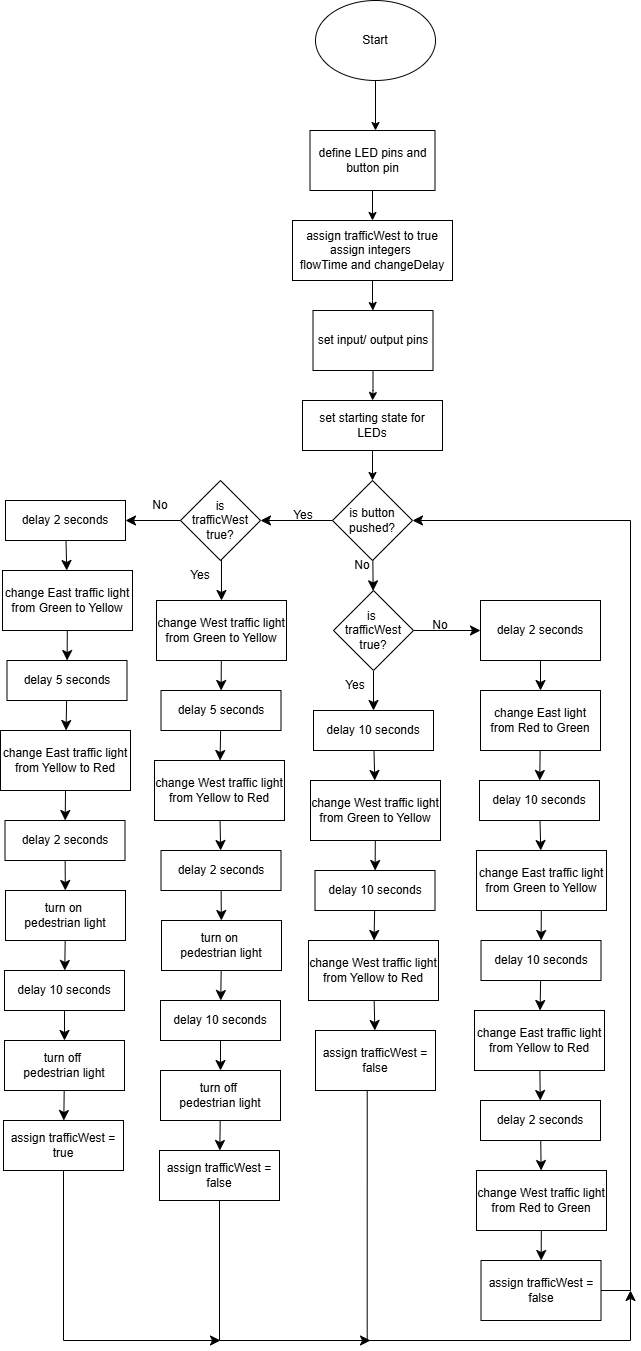

The diagram above was exported from draw.io. Its source (the exported page's mxGraphModel, read from the mxfile embedded in the PNG):
<mxGraphModel dx="1041" dy="622" grid="1" gridSize="10" guides="1" tooltips="1" connect="1" arrows="1" fold="1" page="1" pageScale="1" pageWidth="850" pageHeight="1100" math="0" shadow="0">
  <root>
    <mxCell id="0" />
    <mxCell id="1" parent="0" />
    <mxCell id="XSWVWRDxkPNYDk-PR182-1" parent="1" style="ellipse;whiteSpace=wrap;html=1;" value="Start" vertex="1">
      <mxGeometry height="80" width="120" x="365" y="30" as="geometry" />
    </mxCell>
    <mxCell id="XSWVWRDxkPNYDk-PR182-3" edge="1" parent="1" source="XSWVWRDxkPNYDk-PR182-1" style="endArrow=classic;html=1;rounded=0;exitX=0.5;exitY=1;exitDx=0;exitDy=0;" value="">
      <mxGeometry height="50" relative="1" width="50" as="geometry">
        <mxPoint x="450" y="380" as="sourcePoint" />
        <mxPoint x="425" y="160" as="targetPoint" />
      </mxGeometry>
    </mxCell>
    <mxCell id="XEH0ZGz2PJob-yrIgbSY-3" edge="1" parent="1" source="XEH0ZGz2PJob-yrIgbSY-1" style="edgeStyle=orthogonalEdgeStyle;rounded=0;orthogonalLoop=1;jettySize=auto;html=1;" target="XEH0ZGz2PJob-yrIgbSY-2" value="">
      <mxGeometry relative="1" as="geometry" />
    </mxCell>
    <mxCell id="XEH0ZGz2PJob-yrIgbSY-1" parent="1" style="rounded=0;whiteSpace=wrap;html=1;" value="define LED pins and button pin" vertex="1">
      <mxGeometry height="60" width="125" x="359.5" y="160" as="geometry" />
    </mxCell>
    <mxCell id="XEH0ZGz2PJob-yrIgbSY-5" edge="1" parent="1" source="XEH0ZGz2PJob-yrIgbSY-2" style="edgeStyle=orthogonalEdgeStyle;rounded=0;orthogonalLoop=1;jettySize=auto;html=1;" target="XEH0ZGz2PJob-yrIgbSY-4" value="">
      <mxGeometry relative="1" as="geometry" />
    </mxCell>
    <mxCell id="XEH0ZGz2PJob-yrIgbSY-2" parent="1" style="rounded=0;whiteSpace=wrap;html=1;" value="assign trafficWest to true&lt;div&gt;assign integers&amp;nbsp;&lt;/div&gt;&lt;div&gt;flowTime and changeDelay&lt;/div&gt;" vertex="1">
      <mxGeometry height="60" width="160" x="342" y="250" as="geometry" />
    </mxCell>
    <mxCell id="XEH0ZGz2PJob-yrIgbSY-7" edge="1" parent="1" source="XEH0ZGz2PJob-yrIgbSY-4" style="edgeStyle=orthogonalEdgeStyle;rounded=0;orthogonalLoop=1;jettySize=auto;html=1;" target="XEH0ZGz2PJob-yrIgbSY-6" value="">
      <mxGeometry relative="1" as="geometry" />
    </mxCell>
    <mxCell id="XEH0ZGz2PJob-yrIgbSY-4" parent="1" style="rounded=0;whiteSpace=wrap;html=1;" value="set input/ output pins" vertex="1">
      <mxGeometry height="60" width="120" x="362.5" y="340" as="geometry" />
    </mxCell>
    <mxCell id="XEH0ZGz2PJob-yrIgbSY-9" edge="1" parent="1" source="XEH0ZGz2PJob-yrIgbSY-6" style="edgeStyle=orthogonalEdgeStyle;rounded=0;orthogonalLoop=1;jettySize=auto;html=1;" value="">
      <mxGeometry relative="1" as="geometry">
        <mxPoint x="421.9999999999999" y="510" as="targetPoint" />
      </mxGeometry>
    </mxCell>
    <mxCell id="XEH0ZGz2PJob-yrIgbSY-6" parent="1" style="rounded=0;whiteSpace=wrap;html=1;" value="set starting state for LEDs" vertex="1">
      <mxGeometry height="50" width="140" x="352" y="430" as="geometry" />
    </mxCell>
    <mxCell id="MurU-TZY2br13FiblaZD-3" edge="1" parent="1" source="MurU-TZY2br13FiblaZD-1" style="edgeStyle=none;curved=1;rounded=0;orthogonalLoop=1;jettySize=auto;html=1;fontSize=12;startSize=8;endSize=8;" target="MurU-TZY2br13FiblaZD-2" value="">
      <mxGeometry relative="1" as="geometry" />
    </mxCell>
    <mxCell id="MurU-TZY2br13FiblaZD-41" edge="1" parent="1" source="MurU-TZY2br13FiblaZD-1" style="edgeStyle=none;curved=1;rounded=0;orthogonalLoop=1;jettySize=auto;html=1;fontSize=12;startSize=8;endSize=8;" target="MurU-TZY2br13FiblaZD-40" value="">
      <mxGeometry relative="1" as="geometry" />
    </mxCell>
    <mxCell id="MurU-TZY2br13FiblaZD-1" parent="1" style="rhombus;whiteSpace=wrap;html=1;" value="is button pushed?" vertex="1">
      <mxGeometry height="80" width="80" x="382" y="510" as="geometry" />
    </mxCell>
    <mxCell id="MurU-TZY2br13FiblaZD-9" edge="1" parent="1" source="MurU-TZY2br13FiblaZD-2" style="edgeStyle=none;curved=1;rounded=0;orthogonalLoop=1;jettySize=auto;html=1;fontSize=12;startSize=8;endSize=8;" target="MurU-TZY2br13FiblaZD-5" value="">
      <mxGeometry relative="1" as="geometry" />
    </mxCell>
    <mxCell id="MurU-TZY2br13FiblaZD-31" edge="1" parent="1" source="MurU-TZY2br13FiblaZD-2" style="edgeStyle=none;curved=1;rounded=0;orthogonalLoop=1;jettySize=auto;html=1;fontSize=12;startSize=8;endSize=8;" target="MurU-TZY2br13FiblaZD-30" value="">
      <mxGeometry relative="1" as="geometry" />
    </mxCell>
    <mxCell id="MurU-TZY2br13FiblaZD-2" parent="1" style="rhombus;whiteSpace=wrap;html=1;" value="is&amp;nbsp;&lt;div&gt;trafficWest true?&lt;/div&gt;" vertex="1">
      <mxGeometry height="80" width="80" x="383" y="620" as="geometry" />
    </mxCell>
    <mxCell id="MurU-TZY2br13FiblaZD-4" parent="1" style="text;html=1;whiteSpace=wrap;strokeColor=none;fillColor=none;align=center;verticalAlign=middle;rounded=0;" value="No" vertex="1">
      <mxGeometry height="30" width="60" x="382" y="580" as="geometry" />
    </mxCell>
    <mxCell id="MurU-TZY2br13FiblaZD-10" edge="1" parent="1" source="MurU-TZY2br13FiblaZD-5" style="edgeStyle=none;curved=1;rounded=0;orthogonalLoop=1;jettySize=auto;html=1;fontSize=12;startSize=8;endSize=8;" target="MurU-TZY2br13FiblaZD-6" value="">
      <mxGeometry relative="1" as="geometry" />
    </mxCell>
    <mxCell id="MurU-TZY2br13FiblaZD-5" parent="1" style="rounded=0;whiteSpace=wrap;html=1;" value="delay 10 seconds" vertex="1">
      <mxGeometry height="40" width="120" x="363" y="740" as="geometry" />
    </mxCell>
    <mxCell id="MurU-TZY2br13FiblaZD-14" edge="1" parent="1" source="MurU-TZY2br13FiblaZD-6" style="edgeStyle=none;curved=1;rounded=0;orthogonalLoop=1;jettySize=auto;html=1;fontSize=12;startSize=8;endSize=8;" target="MurU-TZY2br13FiblaZD-12" value="">
      <mxGeometry relative="1" as="geometry" />
    </mxCell>
    <mxCell id="MurU-TZY2br13FiblaZD-6" parent="1" style="rounded=0;whiteSpace=wrap;html=1;" value="change West traffic light from Green to Yellow" vertex="1">
      <mxGeometry height="60" width="130" x="360" y="810" as="geometry" />
    </mxCell>
    <mxCell id="MurU-TZY2br13FiblaZD-11" parent="1" style="text;html=1;whiteSpace=wrap;strokeColor=none;fillColor=none;align=center;verticalAlign=middle;rounded=0;" value="Yes" vertex="1">
      <mxGeometry height="30" width="60" x="375" y="700" as="geometry" />
    </mxCell>
    <mxCell id="MurU-TZY2br13FiblaZD-16" edge="1" parent="1" source="MurU-TZY2br13FiblaZD-12" style="edgeStyle=none;curved=1;rounded=0;orthogonalLoop=1;jettySize=auto;html=1;fontSize=12;startSize=8;endSize=8;" target="MurU-TZY2br13FiblaZD-15" value="">
      <mxGeometry relative="1" as="geometry" />
    </mxCell>
    <mxCell id="MurU-TZY2br13FiblaZD-12" parent="1" style="rounded=0;whiteSpace=wrap;html=1;" value="delay 10 seconds" vertex="1">
      <mxGeometry height="40" width="120" x="364.5" y="900" as="geometry" />
    </mxCell>
    <mxCell id="MurU-TZY2br13FiblaZD-18" edge="1" parent="1" source="MurU-TZY2br13FiblaZD-15" style="edgeStyle=none;curved=1;rounded=0;orthogonalLoop=1;jettySize=auto;html=1;fontSize=12;startSize=8;endSize=8;" target="MurU-TZY2br13FiblaZD-17" value="">
      <mxGeometry relative="1" as="geometry" />
    </mxCell>
    <mxCell id="MurU-TZY2br13FiblaZD-15" parent="1" style="rounded=0;whiteSpace=wrap;html=1;" value="change West traffic light from Yellow to Red" vertex="1">
      <mxGeometry height="60" width="130" x="358" y="970" as="geometry" />
    </mxCell>
    <mxCell id="MurU-TZY2br13FiblaZD-17" parent="1" style="rounded=0;whiteSpace=wrap;html=1;" value="assign trafficWest = false" vertex="1">
      <mxGeometry height="60" width="120" x="365" y="1060" as="geometry" />
    </mxCell>
    <mxCell id="MurU-TZY2br13FiblaZD-19" edge="1" parent="1" source="MurU-TZY2br13FiblaZD-20" style="edgeStyle=none;curved=1;rounded=0;orthogonalLoop=1;jettySize=auto;html=1;fontSize=12;startSize=8;endSize=8;" target="MurU-TZY2br13FiblaZD-22" value="">
      <mxGeometry relative="1" as="geometry" />
    </mxCell>
    <mxCell id="MurU-TZY2br13FiblaZD-20" parent="1" style="rounded=0;whiteSpace=wrap;html=1;" value="delay 10 seconds" vertex="1">
      <mxGeometry height="40" width="120" x="529" y="810" as="geometry" />
    </mxCell>
    <mxCell id="MurU-TZY2br13FiblaZD-21" edge="1" parent="1" source="MurU-TZY2br13FiblaZD-22" style="edgeStyle=none;curved=1;rounded=0;orthogonalLoop=1;jettySize=auto;html=1;fontSize=12;startSize=8;endSize=8;" target="MurU-TZY2br13FiblaZD-24" value="">
      <mxGeometry relative="1" as="geometry" />
    </mxCell>
    <mxCell id="MurU-TZY2br13FiblaZD-22" parent="1" style="rounded=0;whiteSpace=wrap;html=1;" value="change East traffic light from Green to Yellow" vertex="1">
      <mxGeometry height="60" width="130" x="526" y="880" as="geometry" />
    </mxCell>
    <mxCell id="MurU-TZY2br13FiblaZD-23" edge="1" parent="1" source="MurU-TZY2br13FiblaZD-24" style="edgeStyle=none;curved=1;rounded=0;orthogonalLoop=1;jettySize=auto;html=1;fontSize=12;startSize=8;endSize=8;" target="MurU-TZY2br13FiblaZD-26" value="">
      <mxGeometry relative="1" as="geometry" />
    </mxCell>
    <mxCell id="MurU-TZY2br13FiblaZD-24" parent="1" style="rounded=0;whiteSpace=wrap;html=1;" value="delay 10 seconds" vertex="1">
      <mxGeometry height="40" width="120" x="530.5" y="970" as="geometry" />
    </mxCell>
    <mxCell id="MurU-TZY2br13FiblaZD-36" edge="1" parent="1" source="MurU-TZY2br13FiblaZD-26" style="edgeStyle=none;curved=1;rounded=0;orthogonalLoop=1;jettySize=auto;html=1;fontSize=12;startSize=8;endSize=8;" target="MurU-TZY2br13FiblaZD-35" value="">
      <mxGeometry relative="1" as="geometry" />
    </mxCell>
    <mxCell id="MurU-TZY2br13FiblaZD-26" parent="1" style="rounded=0;whiteSpace=wrap;html=1;" value="change East traffic light from Yellow to Red" vertex="1">
      <mxGeometry height="60" width="130" x="524" y="1040" as="geometry" />
    </mxCell>
    <mxCell id="MurU-TZY2br13FiblaZD-27" parent="1" style="rounded=0;whiteSpace=wrap;html=1;" value="assign trafficWest = false" vertex="1">
      <mxGeometry height="60" width="120" x="530.5" y="1290" as="geometry" />
    </mxCell>
    <mxCell id="MurU-TZY2br13FiblaZD-29" parent="1" style="text;html=1;whiteSpace=wrap;strokeColor=none;fillColor=none;align=center;verticalAlign=middle;rounded=0;" value="No" vertex="1">
      <mxGeometry height="30" width="60" x="460" y="640" as="geometry" />
    </mxCell>
    <mxCell id="MurU-TZY2br13FiblaZD-33" edge="1" parent="1" source="MurU-TZY2br13FiblaZD-30" style="edgeStyle=none;curved=1;rounded=0;orthogonalLoop=1;jettySize=auto;html=1;fontSize=12;startSize=8;endSize=8;" target="MurU-TZY2br13FiblaZD-32" value="">
      <mxGeometry relative="1" as="geometry" />
    </mxCell>
    <mxCell id="MurU-TZY2br13FiblaZD-30" parent="1" style="rounded=0;whiteSpace=wrap;html=1;" value="delay 2 seconds" vertex="1">
      <mxGeometry height="60" width="120" x="530" y="630" as="geometry" />
    </mxCell>
    <mxCell id="MurU-TZY2br13FiblaZD-34" edge="1" parent="1" source="MurU-TZY2br13FiblaZD-32" style="edgeStyle=none;curved=1;rounded=0;orthogonalLoop=1;jettySize=auto;html=1;fontSize=12;startSize=8;endSize=8;" target="MurU-TZY2br13FiblaZD-20" value="">
      <mxGeometry relative="1" as="geometry" />
    </mxCell>
    <mxCell id="MurU-TZY2br13FiblaZD-32" parent="1" style="rounded=0;whiteSpace=wrap;html=1;" value="change East light from Red to Green" vertex="1">
      <mxGeometry height="60" width="120" x="530" y="720" as="geometry" />
    </mxCell>
    <mxCell id="MurU-TZY2br13FiblaZD-38" edge="1" parent="1" source="MurU-TZY2br13FiblaZD-35" style="edgeStyle=none;curved=1;rounded=0;orthogonalLoop=1;jettySize=auto;html=1;fontSize=12;startSize=8;endSize=8;" target="MurU-TZY2br13FiblaZD-37" value="">
      <mxGeometry relative="1" as="geometry" />
    </mxCell>
    <mxCell id="MurU-TZY2br13FiblaZD-35" parent="1" style="rounded=0;whiteSpace=wrap;html=1;" value="delay 2 seconds" vertex="1">
      <mxGeometry height="40" width="120" x="530" y="1130" as="geometry" />
    </mxCell>
    <mxCell id="MurU-TZY2br13FiblaZD-39" edge="1" parent="1" source="MurU-TZY2br13FiblaZD-37" style="edgeStyle=none;curved=1;rounded=0;orthogonalLoop=1;jettySize=auto;html=1;fontSize=12;startSize=8;endSize=8;" target="MurU-TZY2br13FiblaZD-27" value="">
      <mxGeometry relative="1" as="geometry" />
    </mxCell>
    <mxCell id="MurU-TZY2br13FiblaZD-37" parent="1" style="rounded=0;whiteSpace=wrap;html=1;" value="change West traffic light from Red to Green" vertex="1">
      <mxGeometry height="60" width="130" x="526" y="1200" as="geometry" />
    </mxCell>
    <mxCell id="MurU-TZY2br13FiblaZD-68" edge="1" parent="1" source="MurU-TZY2br13FiblaZD-40" style="edgeStyle=none;curved=1;rounded=0;orthogonalLoop=1;jettySize=auto;html=1;fontSize=12;startSize=8;endSize=8;" target="MurU-TZY2br13FiblaZD-62" value="">
      <mxGeometry relative="1" as="geometry" />
    </mxCell>
    <mxCell id="MurU-TZY2br13FiblaZD-40" parent="1" style="rhombus;whiteSpace=wrap;html=1;" value="is&lt;div&gt;trafficWest&lt;/div&gt;&lt;div&gt;true?&lt;/div&gt;" vertex="1">
      <mxGeometry height="80" width="80" x="230" y="510" as="geometry" />
    </mxCell>
    <mxCell id="MurU-TZY2br13FiblaZD-42" parent="1" style="text;html=1;whiteSpace=wrap;strokeColor=none;fillColor=none;align=center;verticalAlign=middle;rounded=0;" value="Yes" vertex="1">
      <mxGeometry height="30" width="60" x="323" y="530" as="geometry" />
    </mxCell>
    <mxCell id="MurU-TZY2br13FiblaZD-44" edge="1" parent="1" source="MurU-TZY2br13FiblaZD-45" style="edgeStyle=none;curved=1;rounded=0;orthogonalLoop=1;jettySize=auto;html=1;fontSize=12;startSize=8;endSize=8;" target="MurU-TZY2br13FiblaZD-47" value="">
      <mxGeometry relative="1" as="geometry" />
    </mxCell>
    <mxCell id="MurU-TZY2br13FiblaZD-45" parent="1" style="rounded=0;whiteSpace=wrap;html=1;" value="change West traffic light from Green to Yellow" vertex="1">
      <mxGeometry height="60" width="130" x="206" y="630" as="geometry" />
    </mxCell>
    <mxCell id="MurU-TZY2br13FiblaZD-46" edge="1" parent="1" source="MurU-TZY2br13FiblaZD-47" style="edgeStyle=none;curved=1;rounded=0;orthogonalLoop=1;jettySize=auto;html=1;fontSize=12;startSize=8;endSize=8;" target="MurU-TZY2br13FiblaZD-48" value="">
      <mxGeometry relative="1" as="geometry" />
    </mxCell>
    <mxCell id="MurU-TZY2br13FiblaZD-47" parent="1" style="rounded=0;whiteSpace=wrap;html=1;" value="delay 5 seconds" vertex="1">
      <mxGeometry height="40" width="120" x="210.5" y="720" as="geometry" />
    </mxCell>
    <mxCell id="MurU-TZY2br13FiblaZD-52" edge="1" parent="1" source="MurU-TZY2br13FiblaZD-48" style="edgeStyle=none;curved=1;rounded=0;orthogonalLoop=1;jettySize=auto;html=1;fontSize=12;startSize=8;endSize=8;" target="MurU-TZY2br13FiblaZD-51" value="">
      <mxGeometry relative="1" as="geometry" />
    </mxCell>
    <mxCell id="MurU-TZY2br13FiblaZD-48" parent="1" style="rounded=0;whiteSpace=wrap;html=1;" value="change West traffic light from Yellow to Red" vertex="1">
      <mxGeometry height="60" width="130" x="204" y="790" as="geometry" />
    </mxCell>
    <mxCell id="MurU-TZY2br13FiblaZD-50" edge="1" parent="1" source="MurU-TZY2br13FiblaZD-40" style="endArrow=classic;html=1;rounded=0;fontSize=12;startSize=8;endSize=8;curved=1;exitX=0.512;exitY=0.993;exitDx=0;exitDy=0;exitPerimeter=0;" target="MurU-TZY2br13FiblaZD-45" value="">
      <mxGeometry height="50" relative="1" width="50" as="geometry">
        <mxPoint x="400" y="810" as="sourcePoint" />
        <mxPoint x="450" y="760" as="targetPoint" />
      </mxGeometry>
    </mxCell>
    <mxCell id="MurU-TZY2br13FiblaZD-54" edge="1" parent="1" source="MurU-TZY2br13FiblaZD-51" style="edgeStyle=none;curved=1;rounded=0;orthogonalLoop=1;jettySize=auto;html=1;fontSize=12;startSize=8;endSize=8;" target="MurU-TZY2br13FiblaZD-53" value="">
      <mxGeometry relative="1" as="geometry" />
    </mxCell>
    <mxCell id="MurU-TZY2br13FiblaZD-51" parent="1" style="rounded=0;whiteSpace=wrap;html=1;" value="delay 2 seconds" vertex="1">
      <mxGeometry height="40" width="120" x="210.5" y="880" as="geometry" />
    </mxCell>
    <mxCell id="MurU-TZY2br13FiblaZD-56" edge="1" parent="1" source="MurU-TZY2br13FiblaZD-53" style="edgeStyle=none;curved=1;rounded=0;orthogonalLoop=1;jettySize=auto;html=1;fontSize=12;startSize=8;endSize=8;" target="MurU-TZY2br13FiblaZD-55" value="">
      <mxGeometry relative="1" as="geometry" />
    </mxCell>
    <mxCell id="MurU-TZY2br13FiblaZD-53" parent="1" style="rounded=0;whiteSpace=wrap;html=1;" value="turn on&amp;nbsp;&lt;div&gt;pedestrian light&lt;/div&gt;" vertex="1">
      <mxGeometry height="50" width="120" x="211" y="950" as="geometry" />
    </mxCell>
    <mxCell id="MurU-TZY2br13FiblaZD-55" parent="1" style="rounded=0;whiteSpace=wrap;html=1;" value="delay 10 seconds" vertex="1">
      <mxGeometry height="40" width="120" x="210" y="1030" as="geometry" />
    </mxCell>
    <mxCell id="MurU-TZY2br13FiblaZD-60" edge="1" parent="1" source="MurU-TZY2br13FiblaZD-57" style="edgeStyle=none;curved=1;rounded=0;orthogonalLoop=1;jettySize=auto;html=1;fontSize=12;startSize=8;endSize=8;" target="MurU-TZY2br13FiblaZD-59" value="">
      <mxGeometry relative="1" as="geometry" />
    </mxCell>
    <mxCell id="MurU-TZY2br13FiblaZD-57" parent="1" style="rounded=0;whiteSpace=wrap;html=1;" value="turn off&amp;nbsp;&lt;div&gt;pedestrian light&lt;/div&gt;" vertex="1">
      <mxGeometry height="50" width="120" x="210" y="1100" as="geometry" />
    </mxCell>
    <mxCell id="MurU-TZY2br13FiblaZD-58" edge="1" parent="1" source="MurU-TZY2br13FiblaZD-55" style="endArrow=classic;html=1;rounded=0;fontSize=12;startSize=8;endSize=8;curved=1;exitX=0.5;exitY=1;exitDx=0;exitDy=0;entryX=0.5;entryY=0;entryDx=0;entryDy=0;" target="MurU-TZY2br13FiblaZD-57" value="">
      <mxGeometry height="50" relative="1" width="50" as="geometry">
        <mxPoint x="400" y="1030" as="sourcePoint" />
        <mxPoint x="450" y="980" as="targetPoint" />
      </mxGeometry>
    </mxCell>
    <mxCell id="MurU-TZY2br13FiblaZD-59" parent="1" style="rounded=0;whiteSpace=wrap;html=1;" value="assign trafficWest = false" vertex="1">
      <mxGeometry height="50" width="120" x="209" y="1180" as="geometry" />
    </mxCell>
    <mxCell id="MurU-TZY2br13FiblaZD-61" edge="1" parent="1" source="MurU-TZY2br13FiblaZD-62" style="edgeStyle=none;curved=1;rounded=0;orthogonalLoop=1;jettySize=auto;html=1;fontSize=12;startSize=8;endSize=8;" target="MurU-TZY2br13FiblaZD-64" value="">
      <mxGeometry relative="1" as="geometry" />
    </mxCell>
    <mxCell id="MurU-TZY2br13FiblaZD-62" parent="1" style="rounded=0;whiteSpace=wrap;html=1;" value="delay 2 seconds" vertex="1">
      <mxGeometry height="40" width="120" x="55" y="530" as="geometry" />
    </mxCell>
    <mxCell id="MurU-TZY2br13FiblaZD-63" edge="1" parent="1" source="MurU-TZY2br13FiblaZD-64" style="edgeStyle=none;curved=1;rounded=0;orthogonalLoop=1;jettySize=auto;html=1;fontSize=12;startSize=8;endSize=8;" target="MurU-TZY2br13FiblaZD-66" value="">
      <mxGeometry relative="1" as="geometry" />
    </mxCell>
    <mxCell id="MurU-TZY2br13FiblaZD-64" parent="1" style="rounded=0;whiteSpace=wrap;html=1;" value="change East traffic light from Green to Yellow" vertex="1">
      <mxGeometry height="60" width="130" x="52" y="600" as="geometry" />
    </mxCell>
    <mxCell id="MurU-TZY2br13FiblaZD-65" edge="1" parent="1" source="MurU-TZY2br13FiblaZD-66" style="edgeStyle=none;curved=1;rounded=0;orthogonalLoop=1;jettySize=auto;html=1;fontSize=12;startSize=8;endSize=8;" target="MurU-TZY2br13FiblaZD-67" value="">
      <mxGeometry relative="1" as="geometry" />
    </mxCell>
    <mxCell id="MurU-TZY2br13FiblaZD-66" parent="1" style="rounded=0;whiteSpace=wrap;html=1;" value="delay 5 seconds" vertex="1">
      <mxGeometry height="40" width="120" x="56.5" y="690" as="geometry" />
    </mxCell>
    <mxCell id="MurU-TZY2br13FiblaZD-67" parent="1" style="rounded=0;whiteSpace=wrap;html=1;" value="change East traffic light from Yellow to Red" vertex="1">
      <mxGeometry height="60" width="130" x="50" y="760" as="geometry" />
    </mxCell>
    <mxCell id="MurU-TZY2br13FiblaZD-69" parent="1" style="text;html=1;whiteSpace=wrap;strokeColor=none;fillColor=none;align=center;verticalAlign=middle;rounded=0;" value="Yes" vertex="1">
      <mxGeometry height="30" width="60" x="220" y="590" as="geometry" />
    </mxCell>
    <mxCell id="MurU-TZY2br13FiblaZD-70" parent="1" style="text;html=1;whiteSpace=wrap;strokeColor=none;fillColor=none;align=center;verticalAlign=middle;rounded=0;" value="No" vertex="1">
      <mxGeometry height="30" width="60" x="180" y="520" as="geometry" />
    </mxCell>
    <mxCell id="MurU-TZY2br13FiblaZD-71" edge="1" parent="1" source="MurU-TZY2br13FiblaZD-72" style="edgeStyle=none;curved=1;rounded=0;orthogonalLoop=1;jettySize=auto;html=1;fontSize=12;startSize=8;endSize=8;" target="MurU-TZY2br13FiblaZD-74" value="">
      <mxGeometry relative="1" as="geometry" />
    </mxCell>
    <mxCell id="MurU-TZY2br13FiblaZD-72" parent="1" style="rounded=0;whiteSpace=wrap;html=1;" value="delay 2 seconds" vertex="1">
      <mxGeometry height="40" width="120" x="54.5" y="850" as="geometry" />
    </mxCell>
    <mxCell id="MurU-TZY2br13FiblaZD-73" edge="1" parent="1" source="MurU-TZY2br13FiblaZD-74" style="edgeStyle=none;curved=1;rounded=0;orthogonalLoop=1;jettySize=auto;html=1;fontSize=12;startSize=8;endSize=8;" target="MurU-TZY2br13FiblaZD-75" value="">
      <mxGeometry relative="1" as="geometry" />
    </mxCell>
    <mxCell id="MurU-TZY2br13FiblaZD-74" parent="1" style="rounded=0;whiteSpace=wrap;html=1;" value="turn on&amp;nbsp;&lt;div&gt;pedestrian light&lt;/div&gt;" vertex="1">
      <mxGeometry height="50" width="120" x="55" y="920" as="geometry" />
    </mxCell>
    <mxCell id="MurU-TZY2br13FiblaZD-75" parent="1" style="rounded=0;whiteSpace=wrap;html=1;" value="delay 10 seconds" vertex="1">
      <mxGeometry height="40" width="120" x="54" y="1000" as="geometry" />
    </mxCell>
    <mxCell id="MurU-TZY2br13FiblaZD-76" edge="1" parent="1" source="MurU-TZY2br13FiblaZD-77" style="edgeStyle=none;curved=1;rounded=0;orthogonalLoop=1;jettySize=auto;html=1;fontSize=12;startSize=8;endSize=8;" target="MurU-TZY2br13FiblaZD-79" value="">
      <mxGeometry relative="1" as="geometry" />
    </mxCell>
    <mxCell id="MurU-TZY2br13FiblaZD-77" parent="1" style="rounded=0;whiteSpace=wrap;html=1;" value="turn off&amp;nbsp;&lt;div&gt;pedestrian light&lt;/div&gt;" vertex="1">
      <mxGeometry height="50" width="120" x="54" y="1070" as="geometry" />
    </mxCell>
    <mxCell id="MurU-TZY2br13FiblaZD-78" edge="1" parent="1" source="MurU-TZY2br13FiblaZD-75" style="endArrow=classic;html=1;rounded=0;fontSize=12;startSize=8;endSize=8;curved=1;exitX=0.5;exitY=1;exitDx=0;exitDy=0;entryX=0.5;entryY=0;entryDx=0;entryDy=0;" target="MurU-TZY2br13FiblaZD-77" value="">
      <mxGeometry height="50" relative="1" width="50" as="geometry">
        <mxPoint x="244" y="1000" as="sourcePoint" />
        <mxPoint x="294" y="950" as="targetPoint" />
      </mxGeometry>
    </mxCell>
    <mxCell id="MurU-TZY2br13FiblaZD-79" parent="1" style="rounded=0;whiteSpace=wrap;html=1;" value="assign trafficWest = true" vertex="1">
      <mxGeometry height="50" width="120" x="53" y="1150" as="geometry" />
    </mxCell>
    <mxCell id="MurU-TZY2br13FiblaZD-80" edge="1" parent="1" source="MurU-TZY2br13FiblaZD-67" style="endArrow=classic;html=1;rounded=0;fontSize=12;startSize=8;endSize=8;curved=1;exitX=0.5;exitY=1;exitDx=0;exitDy=0;" target="MurU-TZY2br13FiblaZD-72" value="">
      <mxGeometry height="50" relative="1" width="50" as="geometry">
        <mxPoint x="280" y="1080" as="sourcePoint" />
        <mxPoint x="330" y="1030" as="targetPoint" />
      </mxGeometry>
    </mxCell>
    <mxCell id="MurU-TZY2br13FiblaZD-83" edge="1" parent="1" source="MurU-TZY2br13FiblaZD-27" style="endArrow=classic;html=1;rounded=0;fontSize=12;startSize=8;endSize=8;exitX=1;exitY=0.5;exitDx=0;exitDy=0;entryX=1;entryY=0.5;entryDx=0;entryDy=0;edgeStyle=orthogonalEdgeStyle;" target="MurU-TZY2br13FiblaZD-1" value="">
      <mxGeometry height="50" relative="1" width="50" as="geometry">
        <Array as="points">
          <mxPoint x="680" y="1320" />
          <mxPoint x="680" y="550" />
        </Array>
        <mxPoint x="520" y="1080" as="sourcePoint" />
        <mxPoint x="700" y="750" as="targetPoint" />
      </mxGeometry>
    </mxCell>
    <mxCell id="MurU-TZY2br13FiblaZD-84" edge="1" parent="1" source="MurU-TZY2br13FiblaZD-17" style="endArrow=classic;html=1;rounded=0;fontSize=12;startSize=8;endSize=8;exitX=0.431;exitY=0.991;exitDx=0;exitDy=0;exitPerimeter=0;edgeStyle=orthogonalEdgeStyle;" value="">
      <mxGeometry height="50" relative="1" width="50" as="geometry">
        <Array as="points">
          <mxPoint x="417" y="1370" />
          <mxPoint x="680" y="1370" />
        </Array>
        <mxPoint x="520" y="1160" as="sourcePoint" />
        <mxPoint x="680" y="1320" as="targetPoint" />
      </mxGeometry>
    </mxCell>
    <mxCell id="MurU-TZY2br13FiblaZD-85" edge="1" parent="1" source="MurU-TZY2br13FiblaZD-59" style="endArrow=classic;html=1;rounded=0;fontSize=12;startSize=8;endSize=8;exitX=0.5;exitY=1;exitDx=0;exitDy=0;edgeStyle=orthogonalEdgeStyle;" value="">
      <mxGeometry height="50" relative="1" width="50" as="geometry">
        <Array as="points">
          <mxPoint x="269" y="1370" />
        </Array>
        <mxPoint x="520" y="1230" as="sourcePoint" />
        <mxPoint x="420" y="1370" as="targetPoint" />
      </mxGeometry>
    </mxCell>
    <mxCell id="MurU-TZY2br13FiblaZD-86" edge="1" parent="1" source="MurU-TZY2br13FiblaZD-79" style="endArrow=classic;html=1;rounded=0;fontSize=12;startSize=8;endSize=8;exitX=0.5;exitY=1;exitDx=0;exitDy=0;edgeStyle=orthogonalEdgeStyle;" value="">
      <mxGeometry height="50" relative="1" width="50" as="geometry">
        <Array as="points">
          <mxPoint x="113" y="1370" />
        </Array>
        <mxPoint x="520" y="1230" as="sourcePoint" />
        <mxPoint x="270" y="1370" as="targetPoint" />
      </mxGeometry>
    </mxCell>
  </root>
</mxGraphModel>